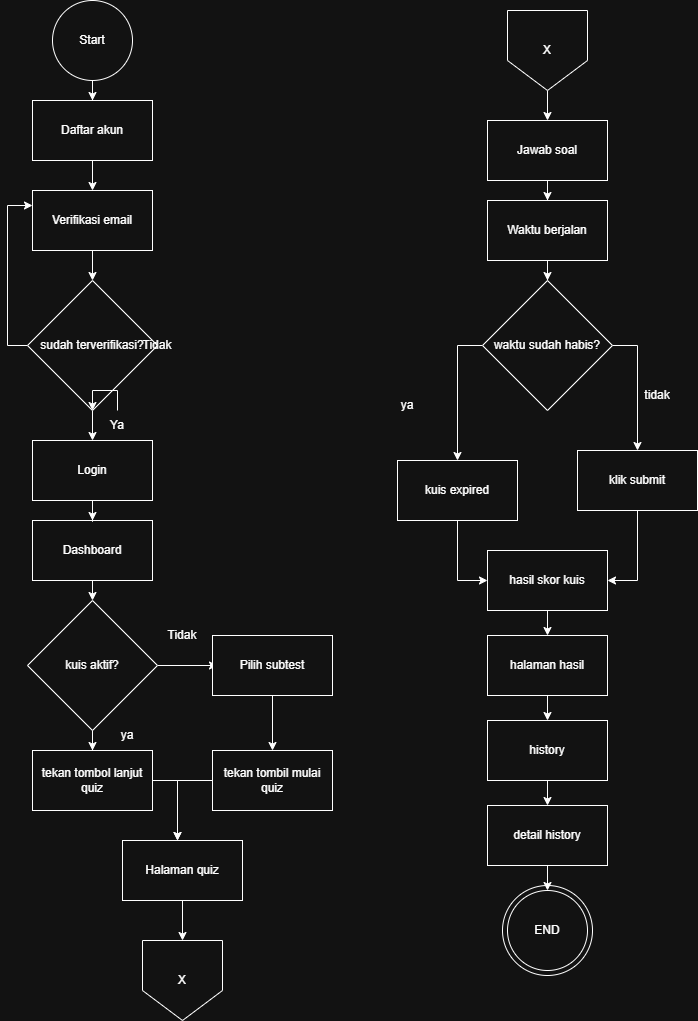

The diagram above was exported from draw.io. Its source (the exported page's mxGraphModel, read from the mxfile embedded in the PNG):
<mxGraphModel dx="1418" dy="786" grid="1" gridSize="10" guides="1" tooltips="1" connect="1" arrows="1" fold="1" page="1" pageScale="1" pageWidth="850" pageHeight="1100" math="0" shadow="0">
  <root>
    <mxCell id="0" />
    <mxCell id="1" parent="0" />
    <mxCell id="DSvYSyLQHukaI5OElERT-74" parent="1" style="ellipse;whiteSpace=wrap;html=1;" value="" vertex="1">
      <mxGeometry height="90" width="90" x="585" y="915" as="geometry" />
    </mxCell>
    <mxCell id="DSvYSyLQHukaI5OElERT-4" edge="1" parent="1" source="DSvYSyLQHukaI5OElERT-1" style="edgeStyle=orthogonalEdgeStyle;rounded=0;orthogonalLoop=1;jettySize=auto;html=1;">
      <mxGeometry relative="1" as="geometry">
        <mxPoint x="175" y="220" as="targetPoint" />
      </mxGeometry>
    </mxCell>
    <mxCell id="DSvYSyLQHukaI5OElERT-1" parent="1" style="rounded=0;whiteSpace=wrap;html=1;" value="Daftar akun" vertex="1">
      <mxGeometry height="60" width="120" x="115" y="130" as="geometry" />
    </mxCell>
    <mxCell id="DSvYSyLQHukaI5OElERT-3" edge="1" parent="1" source="DSvYSyLQHukaI5OElERT-2" style="edgeStyle=orthogonalEdgeStyle;rounded=0;orthogonalLoop=1;jettySize=auto;html=1;" target="DSvYSyLQHukaI5OElERT-1">
      <mxGeometry relative="1" as="geometry" />
    </mxCell>
    <mxCell id="DSvYSyLQHukaI5OElERT-2" parent="1" style="ellipse;whiteSpace=wrap;html=1;" value="Start" vertex="1">
      <mxGeometry height="80" width="80" x="135" y="30" as="geometry" />
    </mxCell>
    <mxCell id="DSvYSyLQHukaI5OElERT-5" parent="1" style="rounded=0;whiteSpace=wrap;html=1;" value="Verifikasi email" vertex="1">
      <mxGeometry height="60" width="120" x="115" y="220" as="geometry" />
    </mxCell>
    <mxCell id="DSvYSyLQHukaI5OElERT-6" edge="1" parent="1" style="edgeStyle=orthogonalEdgeStyle;rounded=0;orthogonalLoop=1;jettySize=auto;html=1;">
      <mxGeometry relative="1" as="geometry">
        <mxPoint x="175" y="280" as="sourcePoint" />
        <mxPoint x="175" y="310" as="targetPoint" />
      </mxGeometry>
    </mxCell>
    <mxCell id="DSvYSyLQHukaI5OElERT-10" edge="1" parent="1" source="DSvYSyLQHukaI5OElERT-8" style="edgeStyle=orthogonalEdgeStyle;rounded=0;orthogonalLoop=1;jettySize=auto;html=1;entryX=0;entryY=0.25;entryDx=0;entryDy=0;" target="DSvYSyLQHukaI5OElERT-5">
      <mxGeometry relative="1" as="geometry">
        <Array as="points">
          <mxPoint x="90" y="375" />
          <mxPoint x="90" y="235" />
        </Array>
        <mxPoint x="50" y="270" as="targetPoint" />
      </mxGeometry>
    </mxCell>
    <mxCell id="DSvYSyLQHukaI5OElERT-13" edge="1" parent="1" source="DSvYSyLQHukaI5OElERT-8" style="edgeStyle=orthogonalEdgeStyle;rounded=0;orthogonalLoop=1;jettySize=auto;html=1;exitX=0.5;exitY=1;exitDx=0;exitDy=0;">
      <mxGeometry relative="1" as="geometry">
        <mxPoint x="175" y="470" as="targetPoint" />
      </mxGeometry>
    </mxCell>
    <mxCell id="DSvYSyLQHukaI5OElERT-8" parent="1" style="rhombus;whiteSpace=wrap;html=1;" value="sudah terverifikasi?" vertex="1">
      <mxGeometry height="130" width="130" x="110" y="310" as="geometry" />
    </mxCell>
    <mxCell id="DSvYSyLQHukaI5OElERT-12" parent="1" style="text;html=1;whiteSpace=wrap;strokeColor=none;fillColor=none;align=center;verticalAlign=middle;rounded=0;" value="Tidak" vertex="1">
      <mxGeometry height="30" width="60" x="210" y="360" as="geometry" />
    </mxCell>
    <mxCell id="DSvYSyLQHukaI5OElERT-24" edge="1" parent="1" source="DSvYSyLQHukaI5OElERT-14" style="edgeStyle=orthogonalEdgeStyle;rounded=0;orthogonalLoop=1;jettySize=auto;html=1;" target="DSvYSyLQHukaI5OElERT-8" value="">
      <mxGeometry relative="1" as="geometry" />
    </mxCell>
    <mxCell id="DSvYSyLQHukaI5OElERT-14" parent="1" style="text;html=1;whiteSpace=wrap;strokeColor=none;fillColor=none;align=center;verticalAlign=middle;rounded=0;" value="Ya" vertex="1">
      <mxGeometry height="30" width="60" x="170" y="440" as="geometry" />
    </mxCell>
    <mxCell id="DSvYSyLQHukaI5OElERT-15" parent="1" style="rounded=0;whiteSpace=wrap;html=1;" value="Login" vertex="1">
      <mxGeometry height="60" width="120" x="115" y="470" as="geometry" />
    </mxCell>
    <mxCell id="DSvYSyLQHukaI5OElERT-18" parent="1" style="rounded=0;whiteSpace=wrap;html=1;" value="Dashboard" vertex="1">
      <mxGeometry height="60" width="120" x="115" y="550" as="geometry" />
    </mxCell>
    <mxCell id="DSvYSyLQHukaI5OElERT-19" edge="1" parent="1" style="edgeStyle=orthogonalEdgeStyle;rounded=0;orthogonalLoop=1;jettySize=auto;html=1;" target="DSvYSyLQHukaI5OElERT-18">
      <mxGeometry relative="1" as="geometry">
        <mxPoint x="175" y="530" as="sourcePoint" />
      </mxGeometry>
    </mxCell>
    <mxCell id="DSvYSyLQHukaI5OElERT-23" edge="1" parent="1" style="edgeStyle=orthogonalEdgeStyle;rounded=0;orthogonalLoop=1;jettySize=auto;html=1;">
      <mxGeometry relative="1" as="geometry">
        <mxPoint x="175" y="610" as="sourcePoint" />
        <mxPoint x="175" y="630" as="targetPoint" />
      </mxGeometry>
    </mxCell>
    <mxCell id="DSvYSyLQHukaI5OElERT-26" edge="1" parent="1" source="DSvYSyLQHukaI5OElERT-25" style="edgeStyle=orthogonalEdgeStyle;rounded=0;orthogonalLoop=1;jettySize=auto;html=1;">
      <mxGeometry relative="1" as="geometry">
        <mxPoint x="175" y="780" as="targetPoint" />
      </mxGeometry>
    </mxCell>
    <mxCell id="DSvYSyLQHukaI5OElERT-27" edge="1" parent="1" source="DSvYSyLQHukaI5OElERT-25" style="edgeStyle=orthogonalEdgeStyle;rounded=0;orthogonalLoop=1;jettySize=auto;html=1;">
      <mxGeometry relative="1" as="geometry">
        <mxPoint x="300" y="695" as="targetPoint" />
      </mxGeometry>
    </mxCell>
    <mxCell id="DSvYSyLQHukaI5OElERT-25" parent="1" style="rhombus;whiteSpace=wrap;html=1;" value="kuis aktif?" vertex="1">
      <mxGeometry height="130" width="130" x="110" y="630" as="geometry" />
    </mxCell>
    <mxCell id="DSvYSyLQHukaI5OElERT-28" parent="1" style="text;html=1;whiteSpace=wrap;strokeColor=none;fillColor=none;align=center;verticalAlign=middle;rounded=0;" value="Tidak" vertex="1">
      <mxGeometry height="30" width="60" x="235" y="650" as="geometry" />
    </mxCell>
    <mxCell id="DSvYSyLQHukaI5OElERT-29" parent="1" style="text;html=1;whiteSpace=wrap;strokeColor=none;fillColor=none;align=center;verticalAlign=middle;rounded=0;" value="ya" vertex="1">
      <mxGeometry height="30" width="60" x="180" y="750" as="geometry" />
    </mxCell>
    <mxCell id="DSvYSyLQHukaI5OElERT-35" edge="1" parent="1" source="DSvYSyLQHukaI5OElERT-30" style="edgeStyle=orthogonalEdgeStyle;rounded=0;orthogonalLoop=1;jettySize=auto;html=1;">
      <mxGeometry relative="1" as="geometry">
        <mxPoint x="260" y="870" as="targetPoint" />
      </mxGeometry>
    </mxCell>
    <mxCell id="DSvYSyLQHukaI5OElERT-30" parent="1" style="rounded=0;whiteSpace=wrap;html=1;" value="tekan tombol lanjut quiz" vertex="1">
      <mxGeometry height="60" width="120" x="115" y="780" as="geometry" />
    </mxCell>
    <mxCell id="DSvYSyLQHukaI5OElERT-34" edge="1" parent="1" source="DSvYSyLQHukaI5OElERT-31" style="edgeStyle=orthogonalEdgeStyle;rounded=0;orthogonalLoop=1;jettySize=auto;html=1;entryX=0.5;entryY=0;entryDx=0;entryDy=0;" target="DSvYSyLQHukaI5OElERT-33">
      <mxGeometry relative="1" as="geometry" />
    </mxCell>
    <mxCell id="DSvYSyLQHukaI5OElERT-31" parent="1" style="rounded=0;whiteSpace=wrap;html=1;" value="Pilih subtest" vertex="1">
      <mxGeometry height="60" width="120" x="295" y="665" as="geometry" />
    </mxCell>
    <mxCell id="DSvYSyLQHukaI5OElERT-36" edge="1" parent="1" source="DSvYSyLQHukaI5OElERT-33" style="edgeStyle=orthogonalEdgeStyle;rounded=0;orthogonalLoop=1;jettySize=auto;html=1;">
      <mxGeometry relative="1" as="geometry">
        <Array as="points">
          <mxPoint x="260" y="810" />
        </Array>
        <mxPoint x="260" y="870" as="targetPoint" />
      </mxGeometry>
    </mxCell>
    <mxCell id="DSvYSyLQHukaI5OElERT-33" parent="1" style="rounded=0;whiteSpace=wrap;html=1;" value="tekan tombil mulai quiz" vertex="1">
      <mxGeometry height="60" width="120" x="295" y="780" as="geometry" />
    </mxCell>
    <mxCell id="DSvYSyLQHukaI5OElERT-38" edge="1" parent="1" source="DSvYSyLQHukaI5OElERT-37" style="edgeStyle=orthogonalEdgeStyle;rounded=0;orthogonalLoop=1;jettySize=auto;html=1;">
      <mxGeometry relative="1" as="geometry">
        <mxPoint x="265" y="970" as="targetPoint" />
      </mxGeometry>
    </mxCell>
    <mxCell id="DSvYSyLQHukaI5OElERT-37" parent="1" style="rounded=0;whiteSpace=wrap;html=1;" value="Halaman quiz" vertex="1">
      <mxGeometry height="60" width="120" x="205" y="870" as="geometry" />
    </mxCell>
    <mxCell id="DSvYSyLQHukaI5OElERT-39" parent="1" style="shape=offPageConnector;whiteSpace=wrap;html=1;" value="X" vertex="1">
      <mxGeometry height="80" width="80" x="225" y="970" as="geometry" />
    </mxCell>
    <mxCell id="DSvYSyLQHukaI5OElERT-41" edge="1" parent="1" source="DSvYSyLQHukaI5OElERT-40" style="edgeStyle=orthogonalEdgeStyle;rounded=0;orthogonalLoop=1;jettySize=auto;html=1;">
      <mxGeometry relative="1" as="geometry">
        <mxPoint x="630" y="150" as="targetPoint" />
      </mxGeometry>
    </mxCell>
    <mxCell id="DSvYSyLQHukaI5OElERT-40" parent="1" style="shape=offPageConnector;whiteSpace=wrap;html=1;" value="X" vertex="1">
      <mxGeometry height="80" width="80" x="590" y="40" as="geometry" />
    </mxCell>
    <mxCell id="DSvYSyLQHukaI5OElERT-42" edge="1" parent="1" source="DSvYSyLQHukaI5OElERT-43" style="edgeStyle=orthogonalEdgeStyle;rounded=0;orthogonalLoop=1;jettySize=auto;html=1;">
      <mxGeometry relative="1" as="geometry">
        <mxPoint x="630" y="230" as="targetPoint" />
      </mxGeometry>
    </mxCell>
    <mxCell id="DSvYSyLQHukaI5OElERT-43" parent="1" style="rounded=0;whiteSpace=wrap;html=1;" value="Jawab soal" vertex="1">
      <mxGeometry height="60" width="120" x="570" y="150" as="geometry" />
    </mxCell>
    <mxCell id="DSvYSyLQHukaI5OElERT-44" edge="1" parent="1" source="DSvYSyLQHukaI5OElERT-45" style="edgeStyle=orthogonalEdgeStyle;rounded=0;orthogonalLoop=1;jettySize=auto;html=1;">
      <mxGeometry relative="1" as="geometry">
        <mxPoint x="630" y="310" as="targetPoint" />
      </mxGeometry>
    </mxCell>
    <mxCell id="DSvYSyLQHukaI5OElERT-45" parent="1" style="rounded=0;whiteSpace=wrap;html=1;" value="Waktu berjalan" vertex="1">
      <mxGeometry height="60" width="120" x="570" y="230" as="geometry" />
    </mxCell>
    <mxCell id="DSvYSyLQHukaI5OElERT-50" edge="1" parent="1" source="DSvYSyLQHukaI5OElERT-49" style="edgeStyle=orthogonalEdgeStyle;rounded=0;orthogonalLoop=1;jettySize=auto;html=1;">
      <mxGeometry relative="1" as="geometry">
        <mxPoint x="540" y="490" as="targetPoint" />
      </mxGeometry>
    </mxCell>
    <mxCell id="DSvYSyLQHukaI5OElERT-51" edge="1" parent="1" source="DSvYSyLQHukaI5OElERT-49" style="edgeStyle=orthogonalEdgeStyle;rounded=0;orthogonalLoop=1;jettySize=auto;html=1;">
      <mxGeometry relative="1" as="geometry">
        <mxPoint x="720" y="480" as="targetPoint" />
      </mxGeometry>
    </mxCell>
    <mxCell id="DSvYSyLQHukaI5OElERT-49" parent="1" style="rhombus;whiteSpace=wrap;html=1;" value="waktu sudah habis?" vertex="1">
      <mxGeometry height="130" width="130" x="565" y="310" as="geometry" />
    </mxCell>
    <mxCell id="DSvYSyLQHukaI5OElERT-61" edge="1" parent="1" source="DSvYSyLQHukaI5OElERT-52" style="edgeStyle=orthogonalEdgeStyle;rounded=0;orthogonalLoop=1;jettySize=auto;html=1;exitX=0.5;exitY=1;exitDx=0;exitDy=0;entryX=0;entryY=0.5;entryDx=0;entryDy=0;" target="DSvYSyLQHukaI5OElERT-58">
      <mxGeometry relative="1" as="geometry" />
    </mxCell>
    <mxCell id="DSvYSyLQHukaI5OElERT-52" parent="1" style="rounded=0;whiteSpace=wrap;html=1;" value="kuis expired" vertex="1">
      <mxGeometry height="60" width="120" x="480" y="490" as="geometry" />
    </mxCell>
    <mxCell id="DSvYSyLQHukaI5OElERT-62" edge="1" parent="1" source="DSvYSyLQHukaI5OElERT-53" style="edgeStyle=orthogonalEdgeStyle;rounded=0;orthogonalLoop=1;jettySize=auto;html=1;entryX=1;entryY=0.5;entryDx=0;entryDy=0;" target="DSvYSyLQHukaI5OElERT-58">
      <mxGeometry relative="1" as="geometry" />
    </mxCell>
    <mxCell id="DSvYSyLQHukaI5OElERT-53" parent="1" style="rounded=0;whiteSpace=wrap;html=1;" value="klik submit" vertex="1">
      <mxGeometry height="60" width="120" x="660" y="480" as="geometry" />
    </mxCell>
    <mxCell id="DSvYSyLQHukaI5OElERT-64" edge="1" parent="1" source="DSvYSyLQHukaI5OElERT-58" style="edgeStyle=orthogonalEdgeStyle;rounded=0;orthogonalLoop=1;jettySize=auto;html=1;entryX=0.5;entryY=0;entryDx=0;entryDy=0;" target="DSvYSyLQHukaI5OElERT-63">
      <mxGeometry relative="1" as="geometry" />
    </mxCell>
    <mxCell id="DSvYSyLQHukaI5OElERT-58" parent="1" style="rounded=0;whiteSpace=wrap;html=1;" value="hasil skor kuis" vertex="1">
      <mxGeometry height="60" width="120" x="570" y="580" as="geometry" />
    </mxCell>
    <mxCell id="DSvYSyLQHukaI5OElERT-59" parent="1" style="text;html=1;whiteSpace=wrap;strokeColor=none;fillColor=none;align=center;verticalAlign=middle;rounded=0;" value="ya" vertex="1">
      <mxGeometry height="30" width="60" x="460" y="420" as="geometry" />
    </mxCell>
    <mxCell id="DSvYSyLQHukaI5OElERT-60" parent="1" style="text;html=1;whiteSpace=wrap;strokeColor=none;fillColor=none;align=center;verticalAlign=middle;rounded=0;" value="tidak" vertex="1">
      <mxGeometry height="30" width="60" x="710" y="410" as="geometry" />
    </mxCell>
    <mxCell id="DSvYSyLQHukaI5OElERT-63" parent="1" style="rounded=0;whiteSpace=wrap;html=1;" value="halaman hasil" vertex="1">
      <mxGeometry height="60" width="120" x="570" y="665" as="geometry" />
    </mxCell>
    <mxCell id="DSvYSyLQHukaI5OElERT-67" edge="1" parent="1" style="edgeStyle=orthogonalEdgeStyle;rounded=0;orthogonalLoop=1;jettySize=auto;html=1;entryX=0.5;entryY=0;entryDx=0;entryDy=0;" target="DSvYSyLQHukaI5OElERT-68">
      <mxGeometry relative="1" as="geometry">
        <mxPoint x="630" y="725" as="sourcePoint" />
      </mxGeometry>
    </mxCell>
    <mxCell id="DSvYSyLQHukaI5OElERT-68" parent="1" style="rounded=0;whiteSpace=wrap;html=1;" value="history" vertex="1">
      <mxGeometry height="60" width="120" x="570" y="750" as="geometry" />
    </mxCell>
    <mxCell id="DSvYSyLQHukaI5OElERT-69" edge="1" parent="1" style="edgeStyle=orthogonalEdgeStyle;rounded=0;orthogonalLoop=1;jettySize=auto;html=1;entryX=0.5;entryY=0;entryDx=0;entryDy=0;" target="DSvYSyLQHukaI5OElERT-70">
      <mxGeometry relative="1" as="geometry">
        <mxPoint x="630" y="810" as="sourcePoint" />
      </mxGeometry>
    </mxCell>
    <mxCell id="DSvYSyLQHukaI5OElERT-76" edge="1" parent="1" source="DSvYSyLQHukaI5OElERT-70" style="edgeStyle=orthogonalEdgeStyle;rounded=0;orthogonalLoop=1;jettySize=auto;html=1;entryX=0.5;entryY=0;entryDx=0;entryDy=0;" target="DSvYSyLQHukaI5OElERT-73">
      <mxGeometry relative="1" as="geometry" />
    </mxCell>
    <mxCell id="DSvYSyLQHukaI5OElERT-70" parent="1" style="rounded=0;whiteSpace=wrap;html=1;" value="detail history" vertex="1">
      <mxGeometry height="60" width="120" x="570" y="835" as="geometry" />
    </mxCell>
    <mxCell id="DSvYSyLQHukaI5OElERT-73" parent="1" style="ellipse;whiteSpace=wrap;html=1;" value="END" vertex="1">
      <mxGeometry height="80" width="80" x="590" y="920" as="geometry" />
    </mxCell>
  </root>
</mxGraphModel>